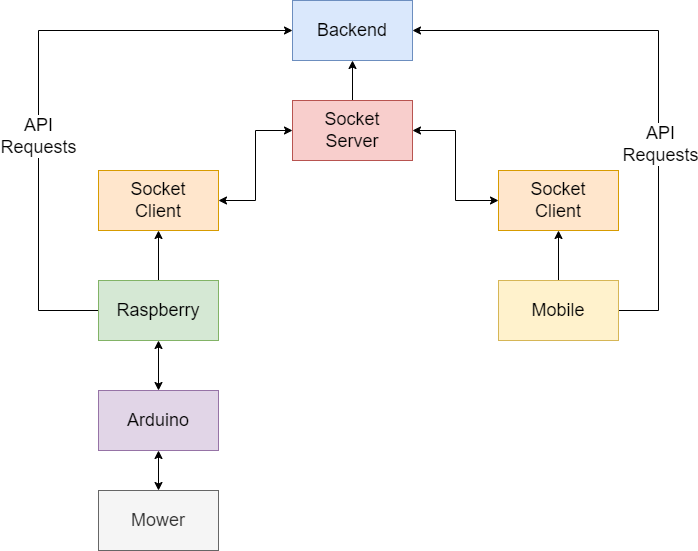

The diagram above was exported from draw.io. Its source (the exported page's mxGraphModel, read from the mxfile embedded in the PNG):
<mxGraphModel dx="1038" dy="579" grid="1" gridSize="10" guides="1" tooltips="1" connect="1" arrows="1" fold="1" page="1" pageScale="1" pageWidth="827" pageHeight="1169" math="0" shadow="0">
  <root>
    <mxCell id="0" />
    <mxCell id="1" parent="0" />
    <mxCell id="lE2ol9Qnr-r4TPJFTwoz-1" value="&lt;font style=&quot;font-size: 18px;&quot;&gt;Backend&lt;/font&gt;" style="rounded=0;whiteSpace=wrap;html=1;fillColor=#dae8fc;strokeColor=#6c8ebf;" vertex="1" parent="1">
      <mxGeometry x="354" y="110" width="120" height="60" as="geometry" />
    </mxCell>
    <mxCell id="lE2ol9Qnr-r4TPJFTwoz-4" value="" style="edgeStyle=orthogonalEdgeStyle;rounded=0;orthogonalLoop=1;jettySize=auto;html=1;fontSize=18;" edge="1" parent="1" source="lE2ol9Qnr-r4TPJFTwoz-3" target="lE2ol9Qnr-r4TPJFTwoz-1">
      <mxGeometry relative="1" as="geometry" />
    </mxCell>
    <mxCell id="lE2ol9Qnr-r4TPJFTwoz-10" style="edgeStyle=orthogonalEdgeStyle;rounded=0;orthogonalLoop=1;jettySize=auto;html=1;entryX=1;entryY=0.5;entryDx=0;entryDy=0;fontSize=18;startArrow=classic;startFill=1;endArrow=classic;endFill=1;" edge="1" parent="1" source="lE2ol9Qnr-r4TPJFTwoz-3" target="lE2ol9Qnr-r4TPJFTwoz-6">
      <mxGeometry relative="1" as="geometry" />
    </mxCell>
    <mxCell id="lE2ol9Qnr-r4TPJFTwoz-3" value="&lt;font style=&quot;font-size: 18px;&quot;&gt;Socket&lt;br&gt;Server&lt;br&gt;&lt;/font&gt;" style="rounded=0;whiteSpace=wrap;html=1;fillColor=#f8cecc;strokeColor=#b85450;" vertex="1" parent="1">
      <mxGeometry x="354" y="210" width="120" height="60" as="geometry" />
    </mxCell>
    <mxCell id="lE2ol9Qnr-r4TPJFTwoz-9" style="edgeStyle=orthogonalEdgeStyle;rounded=0;orthogonalLoop=1;jettySize=auto;html=1;entryX=1;entryY=0.5;entryDx=0;entryDy=0;fontSize=18;startArrow=classic;startFill=1;endArrow=classic;endFill=1;" edge="1" parent="1" source="lE2ol9Qnr-r4TPJFTwoz-5" target="lE2ol9Qnr-r4TPJFTwoz-3">
      <mxGeometry relative="1" as="geometry" />
    </mxCell>
    <mxCell id="lE2ol9Qnr-r4TPJFTwoz-5" value="Socket&lt;br&gt;Client" style="rounded=0;whiteSpace=wrap;html=1;fontSize=18;fillColor=#ffe6cc;strokeColor=#d79b00;" vertex="1" parent="1">
      <mxGeometry x="560" y="280" width="120" height="60" as="geometry" />
    </mxCell>
    <mxCell id="lE2ol9Qnr-r4TPJFTwoz-6" value="Socket&lt;br&gt;Client" style="rounded=0;whiteSpace=wrap;html=1;fontSize=18;fillColor=#ffe6cc;strokeColor=#d79b00;" vertex="1" parent="1">
      <mxGeometry x="160" y="280" width="120" height="60" as="geometry" />
    </mxCell>
    <mxCell id="lE2ol9Qnr-r4TPJFTwoz-12" value="" style="edgeStyle=orthogonalEdgeStyle;rounded=0;orthogonalLoop=1;jettySize=auto;html=1;fontSize=18;startArrow=none;startFill=0;endArrow=classic;endFill=1;" edge="1" parent="1" source="lE2ol9Qnr-r4TPJFTwoz-11" target="lE2ol9Qnr-r4TPJFTwoz-5">
      <mxGeometry relative="1" as="geometry" />
    </mxCell>
    <mxCell id="lE2ol9Qnr-r4TPJFTwoz-20" style="edgeStyle=orthogonalEdgeStyle;rounded=0;orthogonalLoop=1;jettySize=auto;html=1;entryX=1;entryY=0.5;entryDx=0;entryDy=0;fontSize=18;startArrow=none;startFill=0;endArrow=classic;endFill=1;" edge="1" parent="1" source="lE2ol9Qnr-r4TPJFTwoz-11" target="lE2ol9Qnr-r4TPJFTwoz-1">
      <mxGeometry relative="1" as="geometry">
        <Array as="points">
          <mxPoint x="720" y="420" />
          <mxPoint x="720" y="140" />
        </Array>
      </mxGeometry>
    </mxCell>
    <mxCell id="lE2ol9Qnr-r4TPJFTwoz-24" value="API&lt;br&gt;Requests" style="edgeLabel;html=1;align=center;verticalAlign=middle;resizable=0;points=[];fontSize=18;" vertex="1" connectable="0" parent="lE2ol9Qnr-r4TPJFTwoz-20">
      <mxGeometry x="-0.2671" y="-1" relative="1" as="geometry">
        <mxPoint as="offset" />
      </mxGeometry>
    </mxCell>
    <mxCell id="lE2ol9Qnr-r4TPJFTwoz-11" value="Mobile" style="rounded=0;whiteSpace=wrap;html=1;fontSize=18;fillColor=#fff2cc;strokeColor=#d6b656;" vertex="1" parent="1">
      <mxGeometry x="560" y="390" width="120" height="60" as="geometry" />
    </mxCell>
    <mxCell id="lE2ol9Qnr-r4TPJFTwoz-14" value="" style="edgeStyle=orthogonalEdgeStyle;rounded=0;orthogonalLoop=1;jettySize=auto;html=1;fontSize=18;startArrow=none;startFill=0;endArrow=classic;endFill=1;" edge="1" parent="1" source="lE2ol9Qnr-r4TPJFTwoz-13" target="lE2ol9Qnr-r4TPJFTwoz-6">
      <mxGeometry relative="1" as="geometry" />
    </mxCell>
    <mxCell id="lE2ol9Qnr-r4TPJFTwoz-19" style="edgeStyle=orthogonalEdgeStyle;rounded=0;orthogonalLoop=1;jettySize=auto;html=1;fontSize=18;startArrow=none;startFill=0;endArrow=classic;endFill=1;entryX=0;entryY=0.5;entryDx=0;entryDy=0;" edge="1" parent="1" source="lE2ol9Qnr-r4TPJFTwoz-13" target="lE2ol9Qnr-r4TPJFTwoz-1">
      <mxGeometry relative="1" as="geometry">
        <mxPoint x="120" y="130" as="targetPoint" />
        <Array as="points">
          <mxPoint x="100" y="420" />
          <mxPoint x="100" y="140" />
        </Array>
      </mxGeometry>
    </mxCell>
    <mxCell id="lE2ol9Qnr-r4TPJFTwoz-22" value="API&lt;br&gt;Requests" style="edgeLabel;html=1;align=center;verticalAlign=middle;resizable=0;points=[];fontSize=18;" vertex="1" connectable="0" parent="lE2ol9Qnr-r4TPJFTwoz-19">
      <mxGeometry x="-0.2101" y="1" relative="1" as="geometry">
        <mxPoint as="offset" />
      </mxGeometry>
    </mxCell>
    <mxCell id="lE2ol9Qnr-r4TPJFTwoz-13" value="Raspberry" style="rounded=0;whiteSpace=wrap;html=1;fontSize=18;fillColor=#d5e8d4;strokeColor=#82b366;" vertex="1" parent="1">
      <mxGeometry x="160" y="390" width="120" height="60" as="geometry" />
    </mxCell>
    <mxCell id="lE2ol9Qnr-r4TPJFTwoz-16" value="" style="edgeStyle=orthogonalEdgeStyle;rounded=0;orthogonalLoop=1;jettySize=auto;html=1;fontSize=18;startArrow=classic;startFill=1;endArrow=classic;endFill=1;" edge="1" parent="1" source="lE2ol9Qnr-r4TPJFTwoz-15" target="lE2ol9Qnr-r4TPJFTwoz-13">
      <mxGeometry relative="1" as="geometry" />
    </mxCell>
    <mxCell id="lE2ol9Qnr-r4TPJFTwoz-15" value="Arduino" style="rounded=0;whiteSpace=wrap;html=1;fontSize=18;fillColor=#e1d5e7;strokeColor=#9673a6;" vertex="1" parent="1">
      <mxGeometry x="160" y="500" width="120" height="60" as="geometry" />
    </mxCell>
    <mxCell id="lE2ol9Qnr-r4TPJFTwoz-18" value="" style="edgeStyle=orthogonalEdgeStyle;rounded=0;orthogonalLoop=1;jettySize=auto;html=1;fontSize=18;startArrow=classic;startFill=1;endArrow=classic;endFill=1;" edge="1" parent="1" source="lE2ol9Qnr-r4TPJFTwoz-17" target="lE2ol9Qnr-r4TPJFTwoz-15">
      <mxGeometry relative="1" as="geometry" />
    </mxCell>
    <mxCell id="lE2ol9Qnr-r4TPJFTwoz-17" value="Mower" style="rounded=0;whiteSpace=wrap;html=1;fontSize=18;fillColor=#f5f5f5;strokeColor=#666666;fontColor=#333333;" vertex="1" parent="1">
      <mxGeometry x="160" y="600" width="120" height="60" as="geometry" />
    </mxCell>
  </root>
</mxGraphModel>